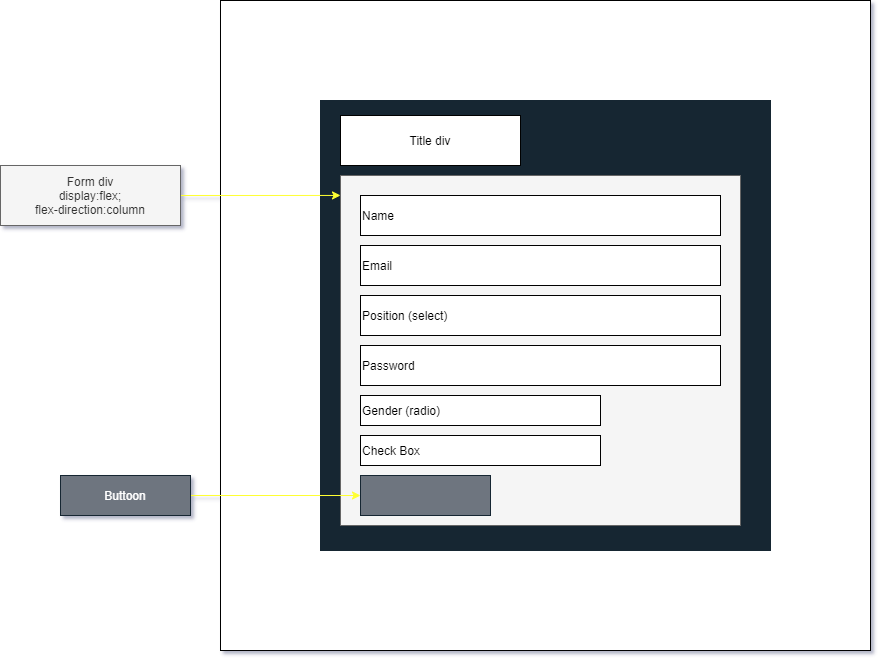

The diagram above was exported from draw.io. Its source (the exported page's mxGraphModel, read from the mxfile embedded in the PNG):
<mxGraphModel dx="1865" dy="585" grid="1" gridSize="10" guides="1" tooltips="1" connect="1" arrows="1" fold="1" page="1" pageScale="1" pageWidth="827" pageHeight="1169" background="none" math="0" shadow="1">
  <root>
    <mxCell id="0" />
    <mxCell id="1" parent="0" />
    <mxCell id="zYoDfOkiN_1XgBCJgdLt-1" value="" style="whiteSpace=wrap;html=1;aspect=fixed;" vertex="1" parent="1">
      <mxGeometry x="80" y="25" width="650" height="650" as="geometry" />
    </mxCell>
    <mxCell id="zYoDfOkiN_1XgBCJgdLt-4" value="" style="whiteSpace=wrap;html=1;aspect=fixed;strokeColor=#192732;fillColor=#192732;" vertex="1" parent="1">
      <mxGeometry x="180" y="125" width="450" height="450" as="geometry" />
    </mxCell>
    <mxCell id="zYoDfOkiN_1XgBCJgdLt-5" value="Title div" style="rounded=0;whiteSpace=wrap;html=1;" vertex="1" parent="1">
      <mxGeometry x="200" y="140" width="180" height="50" as="geometry" />
    </mxCell>
    <mxCell id="zYoDfOkiN_1XgBCJgdLt-6" value="" style="rounded=0;whiteSpace=wrap;html=1;strokeColor=#666666;fillColor=#f5f5f5;fontColor=#333333;" vertex="1" parent="1">
      <mxGeometry x="200" y="200" width="400" height="350" as="geometry" />
    </mxCell>
    <mxCell id="zYoDfOkiN_1XgBCJgdLt-7" value="Name" style="rounded=0;whiteSpace=wrap;html=1;align=left;" vertex="1" parent="1">
      <mxGeometry x="220" y="220" width="360" height="40" as="geometry" />
    </mxCell>
    <mxCell id="zYoDfOkiN_1XgBCJgdLt-8" value="Email" style="rounded=0;whiteSpace=wrap;html=1;align=left;" vertex="1" parent="1">
      <mxGeometry x="220" y="270" width="360" height="40" as="geometry" />
    </mxCell>
    <mxCell id="zYoDfOkiN_1XgBCJgdLt-9" value="Position (select)" style="rounded=0;whiteSpace=wrap;html=1;align=left;" vertex="1" parent="1">
      <mxGeometry x="220" y="320" width="360" height="40" as="geometry" />
    </mxCell>
    <mxCell id="zYoDfOkiN_1XgBCJgdLt-10" value="Password" style="rounded=0;whiteSpace=wrap;html=1;align=left;" vertex="1" parent="1">
      <mxGeometry x="220" y="370" width="360" height="40" as="geometry" />
    </mxCell>
    <mxCell id="zYoDfOkiN_1XgBCJgdLt-11" value="Gender (radio)" style="rounded=0;whiteSpace=wrap;html=1;align=left;" vertex="1" parent="1">
      <mxGeometry x="220" y="420" width="240" height="30" as="geometry" />
    </mxCell>
    <mxCell id="zYoDfOkiN_1XgBCJgdLt-12" value="Check Box" style="rounded=0;whiteSpace=wrap;html=1;align=left;" vertex="1" parent="1">
      <mxGeometry x="220" y="460" width="240" height="30" as="geometry" />
    </mxCell>
    <mxCell id="zYoDfOkiN_1XgBCJgdLt-13" value="" style="rounded=0;whiteSpace=wrap;html=1;strokeColor=#192732;fillColor=#6E757F;" vertex="1" parent="1">
      <mxGeometry x="220" y="500" width="130" height="40" as="geometry" />
    </mxCell>
    <mxCell id="zYoDfOkiN_1XgBCJgdLt-19" style="edgeStyle=orthogonalEdgeStyle;rounded=0;orthogonalLoop=1;jettySize=auto;html=1;exitX=1;exitY=0.5;exitDx=0;exitDy=0;entryX=0;entryY=0.057;entryDx=0;entryDy=0;entryPerimeter=0;strokeColor=#FFFF33;" edge="1" parent="1" source="zYoDfOkiN_1XgBCJgdLt-14" target="zYoDfOkiN_1XgBCJgdLt-6">
      <mxGeometry relative="1" as="geometry" />
    </mxCell>
    <mxCell id="zYoDfOkiN_1XgBCJgdLt-14" value="Form div&lt;br&gt;display:flex;&lt;br&gt;flex-direction:column" style="rounded=0;whiteSpace=wrap;html=1;fillColor=#f5f5f5;strokeColor=#666666;fontColor=#333333;" vertex="1" parent="1">
      <mxGeometry x="-140" y="190" width="180" height="60" as="geometry" />
    </mxCell>
    <mxCell id="zYoDfOkiN_1XgBCJgdLt-17" style="edgeStyle=orthogonalEdgeStyle;rounded=0;orthogonalLoop=1;jettySize=auto;html=1;entryX=0;entryY=0.5;entryDx=0;entryDy=0;strokeColor=#FFFF33;" edge="1" parent="1" source="zYoDfOkiN_1XgBCJgdLt-16" target="zYoDfOkiN_1XgBCJgdLt-13">
      <mxGeometry relative="1" as="geometry" />
    </mxCell>
    <mxCell id="zYoDfOkiN_1XgBCJgdLt-16" value="&lt;font color=&quot;#ffffff&quot;&gt;Buttoon&lt;/font&gt;" style="rounded=0;whiteSpace=wrap;html=1;strokeColor=#192732;fillColor=#6E757F;" vertex="1" parent="1">
      <mxGeometry x="-80" y="500" width="130" height="40" as="geometry" />
    </mxCell>
  </root>
</mxGraphModel>